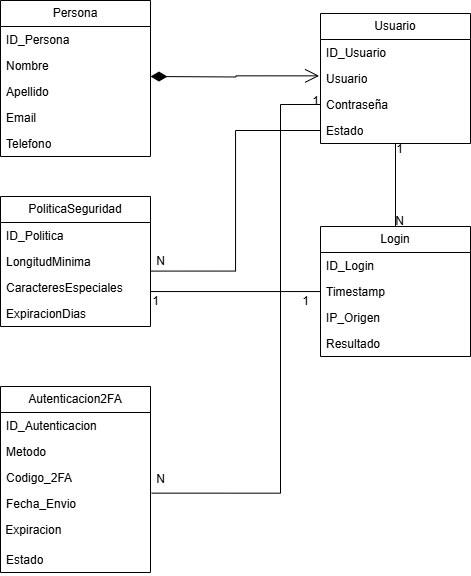

The diagram above was exported from draw.io. Its source (the exported page's mxGraphModel, read from the mxfile embedded in the PNG):
<mxGraphModel dx="830" dy="504" grid="1" gridSize="10" guides="1" tooltips="1" connect="1" arrows="1" fold="1" page="1" pageScale="1" pageWidth="827" pageHeight="1169" math="0" shadow="0">
  <root>
    <mxCell id="WIyWlLk6GJQsqaUBKTNV-0" />
    <mxCell id="WIyWlLk6GJQsqaUBKTNV-1" parent="WIyWlLk6GJQsqaUBKTNV-0" />
    <mxCell id="s9-64_vVGWkNCXDsZ4mJ-6" style="edgeStyle=orthogonalEdgeStyle;rounded=0;orthogonalLoop=1;jettySize=auto;html=1;entryX=0.5;entryY=0;entryDx=0;entryDy=0;endArrow=none;startFill=0;" parent="WIyWlLk6GJQsqaUBKTNV-1" source="hHnadGhyoeAqHPL8oPkp-0" target="kJTTWq_boJ7XCmjA1iFz-8" edge="1">
      <mxGeometry relative="1" as="geometry" />
    </mxCell>
    <mxCell id="hHnadGhyoeAqHPL8oPkp-0" value="Usuario" style="swimlane;fontStyle=0;childLayout=stackLayout;horizontal=1;startSize=26;fillColor=none;horizontalStack=0;resizeParent=1;resizeParentMax=0;resizeLast=0;collapsible=1;marginBottom=0;whiteSpace=wrap;html=1;" parent="WIyWlLk6GJQsqaUBKTNV-1" vertex="1">
      <mxGeometry x="400" y="47" width="150" height="130" as="geometry" />
    </mxCell>
    <mxCell id="hHnadGhyoeAqHPL8oPkp-1" value="&lt;div&gt;ID_Usuario&lt;/div&gt;" style="text;strokeColor=none;fillColor=none;align=left;verticalAlign=top;spacingLeft=4;spacingRight=4;overflow=hidden;rotatable=0;points=[[0,0.5],[1,0.5]];portConstraint=eastwest;whiteSpace=wrap;html=1;" parent="hHnadGhyoeAqHPL8oPkp-0" vertex="1">
      <mxGeometry y="26" width="150" height="26" as="geometry" />
    </mxCell>
    <mxCell id="hHnadGhyoeAqHPL8oPkp-2" value="Usuario" style="text;strokeColor=none;fillColor=none;align=left;verticalAlign=top;spacingLeft=4;spacingRight=4;overflow=hidden;rotatable=0;points=[[0,0.5],[1,0.5]];portConstraint=eastwest;whiteSpace=wrap;html=1;" parent="hHnadGhyoeAqHPL8oPkp-0" vertex="1">
      <mxGeometry y="52" width="150" height="26" as="geometry" />
    </mxCell>
    <mxCell id="hHnadGhyoeAqHPL8oPkp-3" value="Contraseña" style="text;strokeColor=none;fillColor=none;align=left;verticalAlign=top;spacingLeft=4;spacingRight=4;overflow=hidden;rotatable=0;points=[[0,0.5],[1,0.5]];portConstraint=eastwest;whiteSpace=wrap;html=1;" parent="hHnadGhyoeAqHPL8oPkp-0" vertex="1">
      <mxGeometry y="78" width="150" height="26" as="geometry" />
    </mxCell>
    <mxCell id="hHnadGhyoeAqHPL8oPkp-4" value="&lt;div&gt;Estado&lt;/div&gt;" style="text;strokeColor=none;fillColor=none;align=left;verticalAlign=top;spacingLeft=4;spacingRight=4;overflow=hidden;rotatable=0;points=[[0,0.5],[1,0.5]];portConstraint=eastwest;whiteSpace=wrap;html=1;" parent="hHnadGhyoeAqHPL8oPkp-0" vertex="1">
      <mxGeometry y="104" width="150" height="26" as="geometry" />
    </mxCell>
    <mxCell id="hHnadGhyoeAqHPL8oPkp-15" value="Autenticacion2FA" style="swimlane;fontStyle=0;childLayout=stackLayout;horizontal=1;startSize=26;fillColor=none;horizontalStack=0;resizeParent=1;resizeParentMax=0;resizeLast=0;collapsible=1;marginBottom=0;whiteSpace=wrap;html=1;" parent="WIyWlLk6GJQsqaUBKTNV-1" vertex="1">
      <mxGeometry x="80" y="420" width="150" height="186" as="geometry" />
    </mxCell>
    <mxCell id="hHnadGhyoeAqHPL8oPkp-16" value="ID_Autenticacion" style="text;strokeColor=none;fillColor=none;align=left;verticalAlign=top;spacingLeft=4;spacingRight=4;overflow=hidden;rotatable=0;points=[[0,0.5],[1,0.5]];portConstraint=eastwest;whiteSpace=wrap;html=1;" parent="hHnadGhyoeAqHPL8oPkp-15" vertex="1">
      <mxGeometry y="26" width="150" height="26" as="geometry" />
    </mxCell>
    <mxCell id="hHnadGhyoeAqHPL8oPkp-17" value="Metodo" style="text;strokeColor=none;fillColor=none;align=left;verticalAlign=top;spacingLeft=4;spacingRight=4;overflow=hidden;rotatable=0;points=[[0,0.5],[1,0.5]];portConstraint=eastwest;whiteSpace=wrap;html=1;" parent="hHnadGhyoeAqHPL8oPkp-15" vertex="1">
      <mxGeometry y="52" width="150" height="26" as="geometry" />
    </mxCell>
    <mxCell id="hHnadGhyoeAqHPL8oPkp-18" value="&lt;div&gt;Codigo_2FA&lt;/div&gt;" style="text;strokeColor=none;fillColor=none;align=left;verticalAlign=top;spacingLeft=4;spacingRight=4;overflow=hidden;rotatable=0;points=[[0,0.5],[1,0.5]];portConstraint=eastwest;whiteSpace=wrap;html=1;" parent="hHnadGhyoeAqHPL8oPkp-15" vertex="1">
      <mxGeometry y="78" width="150" height="26" as="geometry" />
    </mxCell>
    <mxCell id="hHnadGhyoeAqHPL8oPkp-19" value="&lt;div&gt;Fecha_Envio&lt;/div&gt;" style="text;strokeColor=none;fillColor=none;align=left;verticalAlign=top;spacingLeft=4;spacingRight=4;overflow=hidden;rotatable=0;points=[[0,0.5],[1,0.5]];portConstraint=eastwest;whiteSpace=wrap;html=1;" parent="hHnadGhyoeAqHPL8oPkp-15" vertex="1">
      <mxGeometry y="104" width="150" height="26" as="geometry" />
    </mxCell>
    <mxCell id="kJTTWq_boJ7XCmjA1iFz-7" value="&amp;nbsp;Expiracion" style="text;whiteSpace=wrap;html=1;" parent="hHnadGhyoeAqHPL8oPkp-15" vertex="1">
      <mxGeometry y="130" width="150" height="30" as="geometry" />
    </mxCell>
    <mxCell id="hHnadGhyoeAqHPL8oPkp-20" value="&lt;div&gt;Estado&lt;/div&gt;" style="text;strokeColor=none;fillColor=none;align=left;verticalAlign=top;spacingLeft=4;spacingRight=4;overflow=hidden;rotatable=0;points=[[0,0.5],[1,0.5]];portConstraint=eastwest;whiteSpace=wrap;html=1;" parent="hHnadGhyoeAqHPL8oPkp-15" vertex="1">
      <mxGeometry y="160" width="150" height="26" as="geometry" />
    </mxCell>
    <mxCell id="kJTTWq_boJ7XCmjA1iFz-0" value="Persona" style="swimlane;fontStyle=0;childLayout=stackLayout;horizontal=1;startSize=26;fillColor=none;horizontalStack=0;resizeParent=1;resizeParentMax=0;resizeLast=0;collapsible=1;marginBottom=0;whiteSpace=wrap;html=1;" parent="WIyWlLk6GJQsqaUBKTNV-1" vertex="1">
      <mxGeometry x="80" y="34" width="150" height="156" as="geometry" />
    </mxCell>
    <mxCell id="kJTTWq_boJ7XCmjA1iFz-1" value="ID_Persona" style="text;strokeColor=none;fillColor=none;align=left;verticalAlign=top;spacingLeft=4;spacingRight=4;overflow=hidden;rotatable=0;points=[[0,0.5],[1,0.5]];portConstraint=eastwest;whiteSpace=wrap;html=1;" parent="kJTTWq_boJ7XCmjA1iFz-0" vertex="1">
      <mxGeometry y="26" width="150" height="26" as="geometry" />
    </mxCell>
    <mxCell id="kJTTWq_boJ7XCmjA1iFz-2" value="Nombre" style="text;strokeColor=none;fillColor=none;align=left;verticalAlign=top;spacingLeft=4;spacingRight=4;overflow=hidden;rotatable=0;points=[[0,0.5],[1,0.5]];portConstraint=eastwest;whiteSpace=wrap;html=1;" parent="kJTTWq_boJ7XCmjA1iFz-0" vertex="1">
      <mxGeometry y="52" width="150" height="26" as="geometry" />
    </mxCell>
    <mxCell id="kJTTWq_boJ7XCmjA1iFz-3" value="&lt;div&gt;Apellido&lt;/div&gt;" style="text;strokeColor=none;fillColor=none;align=left;verticalAlign=top;spacingLeft=4;spacingRight=4;overflow=hidden;rotatable=0;points=[[0,0.5],[1,0.5]];portConstraint=eastwest;whiteSpace=wrap;html=1;" parent="kJTTWq_boJ7XCmjA1iFz-0" vertex="1">
      <mxGeometry y="78" width="150" height="26" as="geometry" />
    </mxCell>
    <mxCell id="kJTTWq_boJ7XCmjA1iFz-4" value="&lt;div&gt;Email&lt;/div&gt;" style="text;strokeColor=none;fillColor=none;align=left;verticalAlign=top;spacingLeft=4;spacingRight=4;overflow=hidden;rotatable=0;points=[[0,0.5],[1,0.5]];portConstraint=eastwest;whiteSpace=wrap;html=1;" parent="kJTTWq_boJ7XCmjA1iFz-0" vertex="1">
      <mxGeometry y="104" width="150" height="26" as="geometry" />
    </mxCell>
    <mxCell id="kJTTWq_boJ7XCmjA1iFz-5" value="&lt;div&gt;Telefono&lt;/div&gt;" style="text;strokeColor=none;fillColor=none;align=left;verticalAlign=top;spacingLeft=4;spacingRight=4;overflow=hidden;rotatable=0;points=[[0,0.5],[1,0.5]];portConstraint=eastwest;whiteSpace=wrap;html=1;" parent="kJTTWq_boJ7XCmjA1iFz-0" vertex="1">
      <mxGeometry y="130" width="150" height="26" as="geometry" />
    </mxCell>
    <mxCell id="s9-64_vVGWkNCXDsZ4mJ-15" style="edgeStyle=orthogonalEdgeStyle;rounded=0;orthogonalLoop=1;jettySize=auto;html=1;entryX=1;entryY=0.5;entryDx=0;entryDy=0;endArrow=none;startFill=0;" parent="WIyWlLk6GJQsqaUBKTNV-1" source="kJTTWq_boJ7XCmjA1iFz-8" target="kJTTWq_boJ7XCmjA1iFz-19" edge="1">
      <mxGeometry relative="1" as="geometry">
        <Array as="points">
          <mxPoint x="230" y="325" />
        </Array>
      </mxGeometry>
    </mxCell>
    <mxCell id="kJTTWq_boJ7XCmjA1iFz-8" value="Login" style="swimlane;fontStyle=0;childLayout=stackLayout;horizontal=1;startSize=26;fillColor=none;horizontalStack=0;resizeParent=1;resizeParentMax=0;resizeLast=0;collapsible=1;marginBottom=0;whiteSpace=wrap;html=1;" parent="WIyWlLk6GJQsqaUBKTNV-1" vertex="1">
      <mxGeometry x="400" y="260" width="150" height="130" as="geometry" />
    </mxCell>
    <mxCell id="kJTTWq_boJ7XCmjA1iFz-9" value="ID_Login" style="text;strokeColor=none;fillColor=none;align=left;verticalAlign=top;spacingLeft=4;spacingRight=4;overflow=hidden;rotatable=0;points=[[0,0.5],[1,0.5]];portConstraint=eastwest;whiteSpace=wrap;html=1;" parent="kJTTWq_boJ7XCmjA1iFz-8" vertex="1">
      <mxGeometry y="26" width="150" height="26" as="geometry" />
    </mxCell>
    <mxCell id="kJTTWq_boJ7XCmjA1iFz-10" value="&lt;div&gt;Timestamp&lt;/div&gt;" style="text;strokeColor=none;fillColor=none;align=left;verticalAlign=top;spacingLeft=4;spacingRight=4;overflow=hidden;rotatable=0;points=[[0,0.5],[1,0.5]];portConstraint=eastwest;whiteSpace=wrap;html=1;" parent="kJTTWq_boJ7XCmjA1iFz-8" vertex="1">
      <mxGeometry y="52" width="150" height="26" as="geometry" />
    </mxCell>
    <mxCell id="kJTTWq_boJ7XCmjA1iFz-11" value="IP_Origen&lt;div&gt;&lt;br&gt;&lt;/div&gt;" style="text;strokeColor=none;fillColor=none;align=left;verticalAlign=top;spacingLeft=4;spacingRight=4;overflow=hidden;rotatable=0;points=[[0,0.5],[1,0.5]];portConstraint=eastwest;whiteSpace=wrap;html=1;" parent="kJTTWq_boJ7XCmjA1iFz-8" vertex="1">
      <mxGeometry y="78" width="150" height="26" as="geometry" />
    </mxCell>
    <mxCell id="kJTTWq_boJ7XCmjA1iFz-12" value="&lt;div&gt;Resultado&lt;/div&gt;" style="text;strokeColor=none;fillColor=none;align=left;verticalAlign=top;spacingLeft=4;spacingRight=4;overflow=hidden;rotatable=0;points=[[0,0.5],[1,0.5]];portConstraint=eastwest;whiteSpace=wrap;html=1;" parent="kJTTWq_boJ7XCmjA1iFz-8" vertex="1">
      <mxGeometry y="104" width="150" height="26" as="geometry" />
    </mxCell>
    <mxCell id="kJTTWq_boJ7XCmjA1iFz-16" value="PoliticaSeguridad" style="swimlane;fontStyle=0;childLayout=stackLayout;horizontal=1;startSize=26;fillColor=none;horizontalStack=0;resizeParent=1;resizeParentMax=0;resizeLast=0;collapsible=1;marginBottom=0;whiteSpace=wrap;html=1;" parent="WIyWlLk6GJQsqaUBKTNV-1" vertex="1">
      <mxGeometry x="80" y="230" width="150" height="130" as="geometry" />
    </mxCell>
    <mxCell id="kJTTWq_boJ7XCmjA1iFz-17" value="ID_Politica&lt;div&gt;&lt;br&gt;&lt;/div&gt;" style="text;strokeColor=none;fillColor=none;align=left;verticalAlign=top;spacingLeft=4;spacingRight=4;overflow=hidden;rotatable=0;points=[[0,0.5],[1,0.5]];portConstraint=eastwest;whiteSpace=wrap;html=1;" parent="kJTTWq_boJ7XCmjA1iFz-16" vertex="1">
      <mxGeometry y="26" width="150" height="26" as="geometry" />
    </mxCell>
    <mxCell id="kJTTWq_boJ7XCmjA1iFz-18" value="&lt;div&gt;LongitudMinima&lt;/div&gt;" style="text;strokeColor=none;fillColor=none;align=left;verticalAlign=top;spacingLeft=4;spacingRight=4;overflow=hidden;rotatable=0;points=[[0,0.5],[1,0.5]];portConstraint=eastwest;whiteSpace=wrap;html=1;" parent="kJTTWq_boJ7XCmjA1iFz-16" vertex="1">
      <mxGeometry y="52" width="150" height="26" as="geometry" />
    </mxCell>
    <mxCell id="kJTTWq_boJ7XCmjA1iFz-19" value="&lt;div&gt;CaracteresEspeciales&lt;/div&gt;" style="text;strokeColor=none;fillColor=none;align=left;verticalAlign=top;spacingLeft=4;spacingRight=4;overflow=hidden;rotatable=0;points=[[0,0.5],[1,0.5]];portConstraint=eastwest;whiteSpace=wrap;html=1;" parent="kJTTWq_boJ7XCmjA1iFz-16" vertex="1">
      <mxGeometry y="78" width="150" height="26" as="geometry" />
    </mxCell>
    <mxCell id="kJTTWq_boJ7XCmjA1iFz-20" value="ExpiracionDias&lt;div&gt;&lt;br&gt;&lt;/div&gt;" style="text;strokeColor=none;fillColor=none;align=left;verticalAlign=top;spacingLeft=4;spacingRight=4;overflow=hidden;rotatable=0;points=[[0,0.5],[1,0.5]];portConstraint=eastwest;whiteSpace=wrap;html=1;" parent="kJTTWq_boJ7XCmjA1iFz-16" vertex="1">
      <mxGeometry y="104" width="150" height="26" as="geometry" />
    </mxCell>
    <mxCell id="s9-64_vVGWkNCXDsZ4mJ-7" value="1" style="text;html=1;align=center;verticalAlign=middle;resizable=0;points=[];autosize=1;strokeColor=none;fillColor=none;" parent="WIyWlLk6GJQsqaUBKTNV-1" vertex="1">
      <mxGeometry x="464" y="168" width="30" height="30" as="geometry" />
    </mxCell>
    <mxCell id="s9-64_vVGWkNCXDsZ4mJ-8" value="N" style="text;html=1;align=center;verticalAlign=middle;resizable=0;points=[];autosize=1;strokeColor=none;fillColor=none;" parent="WIyWlLk6GJQsqaUBKTNV-1" vertex="1">
      <mxGeometry x="464" y="240" width="30" height="30" as="geometry" />
    </mxCell>
    <mxCell id="s9-64_vVGWkNCXDsZ4mJ-9" style="edgeStyle=orthogonalEdgeStyle;rounded=0;orthogonalLoop=1;jettySize=auto;html=1;entryX=1.008;entryY=0.102;entryDx=0;entryDy=0;entryPerimeter=0;endArrow=none;startFill=0;" parent="WIyWlLk6GJQsqaUBKTNV-1" source="hHnadGhyoeAqHPL8oPkp-3" target="hHnadGhyoeAqHPL8oPkp-19" edge="1">
      <mxGeometry relative="1" as="geometry">
        <Array as="points">
          <mxPoint x="360" y="138" />
          <mxPoint x="360" y="527" />
        </Array>
      </mxGeometry>
    </mxCell>
    <mxCell id="s9-64_vVGWkNCXDsZ4mJ-10" style="edgeStyle=orthogonalEdgeStyle;rounded=0;orthogonalLoop=1;jettySize=auto;html=1;entryX=0.999;entryY=-0.131;entryDx=0;entryDy=0;entryPerimeter=0;endArrow=none;startFill=0;" parent="WIyWlLk6GJQsqaUBKTNV-1" source="hHnadGhyoeAqHPL8oPkp-4" target="kJTTWq_boJ7XCmjA1iFz-19" edge="1">
      <mxGeometry relative="1" as="geometry" />
    </mxCell>
    <mxCell id="s9-64_vVGWkNCXDsZ4mJ-11" value="1" style="text;html=1;align=center;verticalAlign=middle;resizable=0;points=[];autosize=1;strokeColor=none;fillColor=none;" parent="WIyWlLk6GJQsqaUBKTNV-1" vertex="1">
      <mxGeometry x="380" y="120" width="30" height="30" as="geometry" />
    </mxCell>
    <mxCell id="s9-64_vVGWkNCXDsZ4mJ-12" value="N" style="text;html=1;align=center;verticalAlign=middle;resizable=0;points=[];autosize=1;strokeColor=none;fillColor=none;" parent="WIyWlLk6GJQsqaUBKTNV-1" vertex="1">
      <mxGeometry x="225" y="498" width="30" height="30" as="geometry" />
    </mxCell>
    <mxCell id="s9-64_vVGWkNCXDsZ4mJ-13" value="N" style="text;html=1;align=center;verticalAlign=middle;resizable=0;points=[];autosize=1;strokeColor=none;fillColor=none;" parent="WIyWlLk6GJQsqaUBKTNV-1" vertex="1">
      <mxGeometry x="225" y="280" width="30" height="30" as="geometry" />
    </mxCell>
    <mxCell id="s9-64_vVGWkNCXDsZ4mJ-16" value="1" style="text;html=1;align=center;verticalAlign=middle;resizable=0;points=[];autosize=1;strokeColor=none;fillColor=none;" parent="WIyWlLk6GJQsqaUBKTNV-1" vertex="1">
      <mxGeometry x="370" y="320" width="30" height="30" as="geometry" />
    </mxCell>
    <mxCell id="s9-64_vVGWkNCXDsZ4mJ-17" value="1" style="text;html=1;align=center;verticalAlign=middle;resizable=0;points=[];autosize=1;strokeColor=none;fillColor=none;" parent="WIyWlLk6GJQsqaUBKTNV-1" vertex="1">
      <mxGeometry x="220" y="320" width="30" height="30" as="geometry" />
    </mxCell>
    <mxCell id="R2AUB9CKNKICJev3-xTr-0" value="" style="endArrow=open;html=1;endSize=12;startArrow=diamondThin;startSize=14;startFill=1;edgeStyle=orthogonalEdgeStyle;align=left;verticalAlign=bottom;rounded=0;entryX=-0.009;entryY=0.398;entryDx=0;entryDy=0;entryPerimeter=0;" edge="1" parent="WIyWlLk6GJQsqaUBKTNV-1" target="hHnadGhyoeAqHPL8oPkp-2">
      <mxGeometry x="-1" y="3" relative="1" as="geometry">
        <mxPoint x="230" y="110" as="sourcePoint" />
        <mxPoint x="390" y="110" as="targetPoint" />
      </mxGeometry>
    </mxCell>
  </root>
</mxGraphModel>